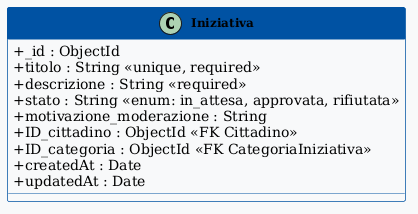

The diagram above was rendered by PlantUML. Its source (embedded in the PNG):
@startuml Iniziativa

skinparam classAttributeIconSize 0
skinparam classFontStyle bold
skinparam classFontSize 12
skinparam classBackgroundColor #F8F9FA
skinparam classBorderColor #0052A3
skinparam classHeaderBackgroundColor #0052A3
skinparam classHeaderFontColor #FFFFFF

class Iniziativa {
  + _id : ObjectId
  + titolo : String <<unique, required>>
  + descrizione : String <<required>>
  + stato : String <<enum: in_attesa, approvata, rifiutata>>
  + motivazione_moderazione : String
  + ID_cittadino : ObjectId <<FK Cittadino>>
  + ID_categoria : ObjectId <<FK CategoriaIniziativa>>
  + createdAt : Date
  + updatedAt : Date
}

@enduml